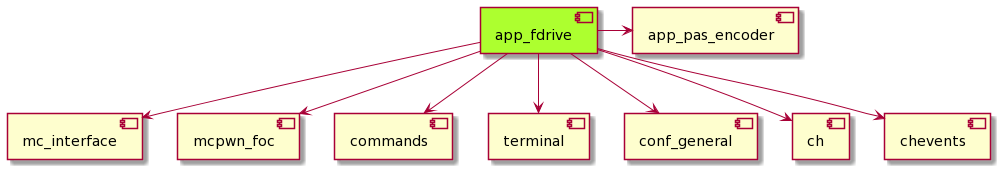

The diagram above was rendered by PlantUML. Its source (embedded in the PNG):
@startuml
[app_fdrive] #GreenYellow
[app_pas_encoder]
[mc_interface]
[mcpwn_foc]
[commands]
[terminal]
[conf_general]
[ch]

[chevents]

app_fdrive -right-> app_pas_encoder
app_fdrive --> mc_interface
app_fdrive --> mcpwn_foc
app_fdrive --> commands
app_fdrive --> terminal
app_fdrive --> conf_general
app_fdrive --> ch
app_fdrive --> chevents
@enduml